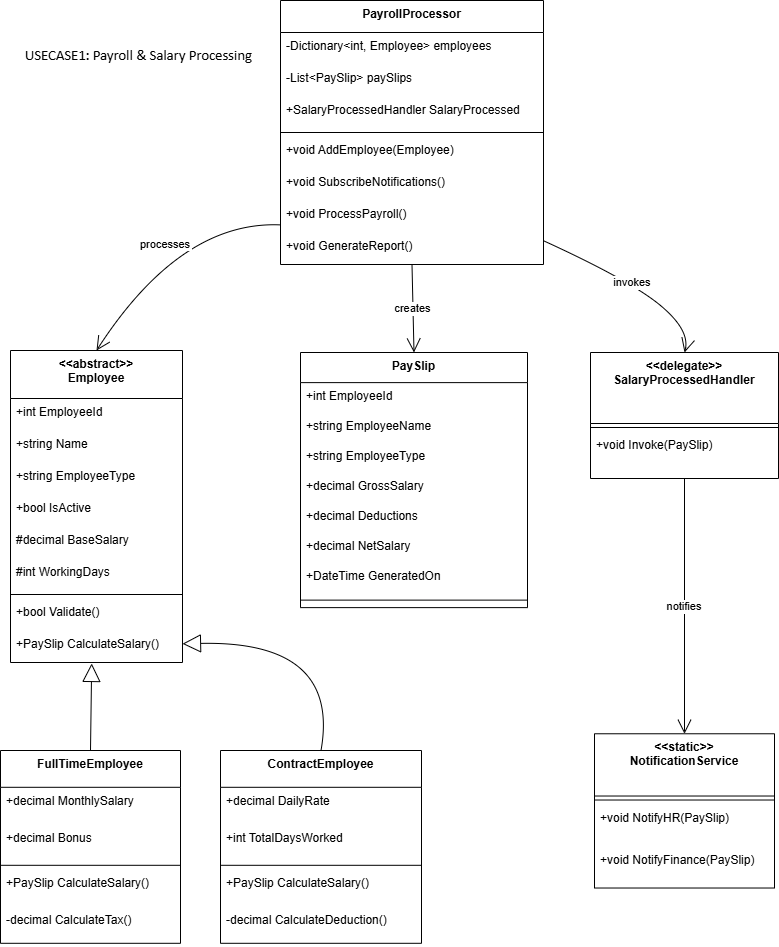

The diagram above was exported from draw.io. Its source (the exported page's mxGraphModel, read from the mxfile embedded in the PNG):
<mxGraphModel dx="992" dy="540" grid="1" gridSize="10" guides="1" tooltips="1" connect="1" arrows="1" fold="1" page="1" pageScale="1" pageWidth="850" pageHeight="1100" math="0" shadow="0">
  <root>
    <mxCell id="0" />
    <mxCell id="1" parent="0" />
    <mxCell id="-DJZlmiryETdsNpD4eMN-1" parent="1" style="swimlane;fontStyle=1;align=center;verticalAlign=top;childLayout=stackLayout;horizontal=1;startSize=48;horizontalStack=0;resizeParent=1;resizeParentMax=0;resizeLast=0;collapsible=0;marginBottom=0;" value="&lt;&lt;abstract&gt;&gt;&#10;Employee" vertex="1">
      <mxGeometry height="312" width="172" x="40" y="380" as="geometry" />
    </mxCell>
    <mxCell id="-DJZlmiryETdsNpD4eMN-2" parent="-DJZlmiryETdsNpD4eMN-1" style="text;strokeColor=none;fillColor=none;align=left;verticalAlign=top;spacingLeft=4;spacingRight=4;overflow=hidden;rotatable=0;points=[[0,0.5],[1,0.5]];portConstraint=eastwest;" value="+int EmployeeId" vertex="1">
      <mxGeometry height="32" width="172" y="48" as="geometry" />
    </mxCell>
    <mxCell id="-DJZlmiryETdsNpD4eMN-3" parent="-DJZlmiryETdsNpD4eMN-1" style="text;strokeColor=none;fillColor=none;align=left;verticalAlign=top;spacingLeft=4;spacingRight=4;overflow=hidden;rotatable=0;points=[[0,0.5],[1,0.5]];portConstraint=eastwest;" value="+string Name" vertex="1">
      <mxGeometry height="32" width="172" y="80" as="geometry" />
    </mxCell>
    <mxCell id="-DJZlmiryETdsNpD4eMN-4" parent="-DJZlmiryETdsNpD4eMN-1" style="text;strokeColor=none;fillColor=none;align=left;verticalAlign=top;spacingLeft=4;spacingRight=4;overflow=hidden;rotatable=0;points=[[0,0.5],[1,0.5]];portConstraint=eastwest;" value="+string EmployeeType" vertex="1">
      <mxGeometry height="32" width="172" y="112" as="geometry" />
    </mxCell>
    <mxCell id="-DJZlmiryETdsNpD4eMN-5" parent="-DJZlmiryETdsNpD4eMN-1" style="text;strokeColor=none;fillColor=none;align=left;verticalAlign=top;spacingLeft=4;spacingRight=4;overflow=hidden;rotatable=0;points=[[0,0.5],[1,0.5]];portConstraint=eastwest;" value="+bool IsActive" vertex="1">
      <mxGeometry height="32" width="172" y="144" as="geometry" />
    </mxCell>
    <mxCell id="-DJZlmiryETdsNpD4eMN-6" parent="-DJZlmiryETdsNpD4eMN-1" style="text;strokeColor=none;fillColor=none;align=left;verticalAlign=top;spacingLeft=4;spacingRight=4;overflow=hidden;rotatable=0;points=[[0,0.5],[1,0.5]];portConstraint=eastwest;" value="#decimal BaseSalary" vertex="1">
      <mxGeometry height="32" width="172" y="176" as="geometry" />
    </mxCell>
    <mxCell id="-DJZlmiryETdsNpD4eMN-7" parent="-DJZlmiryETdsNpD4eMN-1" style="text;strokeColor=none;fillColor=none;align=left;verticalAlign=top;spacingLeft=4;spacingRight=4;overflow=hidden;rotatable=0;points=[[0,0.5],[1,0.5]];portConstraint=eastwest;" value="#int WorkingDays" vertex="1">
      <mxGeometry height="32" width="172" y="208" as="geometry" />
    </mxCell>
    <mxCell id="-DJZlmiryETdsNpD4eMN-8" parent="-DJZlmiryETdsNpD4eMN-1" style="line;strokeWidth=1;fillColor=none;align=left;verticalAlign=middle;spacingTop=-1;spacingLeft=3;spacingRight=3;rotatable=0;labelPosition=right;points=[];portConstraint=eastwest;strokeColor=inherit;" vertex="1">
      <mxGeometry height="8" width="172" y="240" as="geometry" />
    </mxCell>
    <mxCell id="-DJZlmiryETdsNpD4eMN-9" parent="-DJZlmiryETdsNpD4eMN-1" style="text;strokeColor=none;fillColor=none;align=left;verticalAlign=top;spacingLeft=4;spacingRight=4;overflow=hidden;rotatable=0;points=[[0,0.5],[1,0.5]];portConstraint=eastwest;" value="+bool Validate()" vertex="1">
      <mxGeometry height="32" width="172" y="248" as="geometry" />
    </mxCell>
    <mxCell id="-DJZlmiryETdsNpD4eMN-10" parent="-DJZlmiryETdsNpD4eMN-1" style="text;strokeColor=none;fillColor=none;align=left;verticalAlign=top;spacingLeft=4;spacingRight=4;overflow=hidden;rotatable=0;points=[[0,0.5],[1,0.5]];portConstraint=eastwest;" value="+PaySlip CalculateSalary()" vertex="1">
      <mxGeometry height="32" width="172" y="280" as="geometry" />
    </mxCell>
    <mxCell id="-DJZlmiryETdsNpD4eMN-11" parent="1" style="swimlane;fontStyle=1;align=center;verticalAlign=top;childLayout=stackLayout;horizontal=1;startSize=36.8;horizontalStack=0;resizeParent=1;resizeParentMax=0;resizeLast=0;collapsible=0;marginBottom=0;" value="FullTimeEmployee" vertex="1">
      <mxGeometry height="192.8" width="180" x="30" y="780" as="geometry" />
    </mxCell>
    <mxCell id="-DJZlmiryETdsNpD4eMN-12" parent="-DJZlmiryETdsNpD4eMN-11" style="text;strokeColor=none;fillColor=none;align=left;verticalAlign=top;spacingLeft=4;spacingRight=4;overflow=hidden;rotatable=0;points=[[0,0.5],[1,0.5]];portConstraint=eastwest;" value="+decimal MonthlySalary" vertex="1">
      <mxGeometry height="37" width="180" y="36.8" as="geometry" />
    </mxCell>
    <mxCell id="-DJZlmiryETdsNpD4eMN-13" parent="-DJZlmiryETdsNpD4eMN-11" style="text;strokeColor=none;fillColor=none;align=left;verticalAlign=top;spacingLeft=4;spacingRight=4;overflow=hidden;rotatable=0;points=[[0,0.5],[1,0.5]];portConstraint=eastwest;" value="+decimal Bonus" vertex="1">
      <mxGeometry height="37" width="180" y="73.8" as="geometry" />
    </mxCell>
    <mxCell id="-DJZlmiryETdsNpD4eMN-14" parent="-DJZlmiryETdsNpD4eMN-11" style="line;strokeWidth=1;fillColor=none;align=left;verticalAlign=middle;spacingTop=-1;spacingLeft=3;spacingRight=3;rotatable=0;labelPosition=right;points=[];portConstraint=eastwest;strokeColor=inherit;" vertex="1">
      <mxGeometry height="8" width="180" y="110.8" as="geometry" />
    </mxCell>
    <mxCell id="-DJZlmiryETdsNpD4eMN-15" parent="-DJZlmiryETdsNpD4eMN-11" style="text;strokeColor=none;fillColor=none;align=left;verticalAlign=top;spacingLeft=4;spacingRight=4;overflow=hidden;rotatable=0;points=[[0,0.5],[1,0.5]];portConstraint=eastwest;" value="+PaySlip CalculateSalary()" vertex="1">
      <mxGeometry height="37" width="180" y="118.8" as="geometry" />
    </mxCell>
    <mxCell id="-DJZlmiryETdsNpD4eMN-16" parent="-DJZlmiryETdsNpD4eMN-11" style="text;strokeColor=none;fillColor=none;align=left;verticalAlign=top;spacingLeft=4;spacingRight=4;overflow=hidden;rotatable=0;points=[[0,0.5],[1,0.5]];portConstraint=eastwest;" value="-decimal CalculateTax()" vertex="1">
      <mxGeometry height="37" width="180" y="155.8" as="geometry" />
    </mxCell>
    <mxCell id="-DJZlmiryETdsNpD4eMN-17" parent="1" style="swimlane;fontStyle=1;align=center;verticalAlign=top;childLayout=stackLayout;horizontal=1;startSize=36.8;horizontalStack=0;resizeParent=1;resizeParentMax=0;resizeLast=0;collapsible=0;marginBottom=0;" value="ContractEmployee" vertex="1">
      <mxGeometry height="192.8" width="201" x="250" y="780" as="geometry" />
    </mxCell>
    <mxCell id="-DJZlmiryETdsNpD4eMN-18" parent="-DJZlmiryETdsNpD4eMN-17" style="text;strokeColor=none;fillColor=none;align=left;verticalAlign=top;spacingLeft=4;spacingRight=4;overflow=hidden;rotatable=0;points=[[0,0.5],[1,0.5]];portConstraint=eastwest;" value="+decimal DailyRate" vertex="1">
      <mxGeometry height="37" width="201" y="36.8" as="geometry" />
    </mxCell>
    <mxCell id="-DJZlmiryETdsNpD4eMN-19" parent="-DJZlmiryETdsNpD4eMN-17" style="text;strokeColor=none;fillColor=none;align=left;verticalAlign=top;spacingLeft=4;spacingRight=4;overflow=hidden;rotatable=0;points=[[0,0.5],[1,0.5]];portConstraint=eastwest;" value="+int TotalDaysWorked" vertex="1">
      <mxGeometry height="37" width="201" y="73.8" as="geometry" />
    </mxCell>
    <mxCell id="-DJZlmiryETdsNpD4eMN-20" parent="-DJZlmiryETdsNpD4eMN-17" style="line;strokeWidth=1;fillColor=none;align=left;verticalAlign=middle;spacingTop=-1;spacingLeft=3;spacingRight=3;rotatable=0;labelPosition=right;points=[];portConstraint=eastwest;strokeColor=inherit;" vertex="1">
      <mxGeometry height="8" width="201" y="110.8" as="geometry" />
    </mxCell>
    <mxCell id="-DJZlmiryETdsNpD4eMN-21" parent="-DJZlmiryETdsNpD4eMN-17" style="text;strokeColor=none;fillColor=none;align=left;verticalAlign=top;spacingLeft=4;spacingRight=4;overflow=hidden;rotatable=0;points=[[0,0.5],[1,0.5]];portConstraint=eastwest;" value="+PaySlip CalculateSalary()" vertex="1">
      <mxGeometry height="37" width="201" y="118.8" as="geometry" />
    </mxCell>
    <mxCell id="-DJZlmiryETdsNpD4eMN-22" parent="-DJZlmiryETdsNpD4eMN-17" style="text;strokeColor=none;fillColor=none;align=left;verticalAlign=top;spacingLeft=4;spacingRight=4;overflow=hidden;rotatable=0;points=[[0,0.5],[1,0.5]];portConstraint=eastwest;" value="-decimal CalculateDeduction()" vertex="1">
      <mxGeometry height="37" width="201" y="155.8" as="geometry" />
    </mxCell>
    <mxCell id="-DJZlmiryETdsNpD4eMN-23" parent="1" style="swimlane;fontStyle=1;align=center;verticalAlign=top;childLayout=stackLayout;horizontal=1;startSize=30.11764705882353;horizontalStack=0;resizeParent=1;resizeParentMax=0;resizeLast=0;collapsible=0;marginBottom=0;" value="PaySlip" vertex="1">
      <mxGeometry height="255.11764705882354" width="227" x="330" y="382" as="geometry" />
    </mxCell>
    <mxCell id="-DJZlmiryETdsNpD4eMN-24" parent="-DJZlmiryETdsNpD4eMN-23" style="text;strokeColor=none;fillColor=none;align=left;verticalAlign=top;spacingLeft=4;spacingRight=4;overflow=hidden;rotatable=0;points=[[0,0.5],[1,0.5]];portConstraint=eastwest;" value="+int EmployeeId" vertex="1">
      <mxGeometry height="30" width="227" y="30.11764705882353" as="geometry" />
    </mxCell>
    <mxCell id="-DJZlmiryETdsNpD4eMN-25" parent="-DJZlmiryETdsNpD4eMN-23" style="text;strokeColor=none;fillColor=none;align=left;verticalAlign=top;spacingLeft=4;spacingRight=4;overflow=hidden;rotatable=0;points=[[0,0.5],[1,0.5]];portConstraint=eastwest;" value="+string EmployeeName" vertex="1">
      <mxGeometry height="30" width="227" y="60.11764705882353" as="geometry" />
    </mxCell>
    <mxCell id="-DJZlmiryETdsNpD4eMN-26" parent="-DJZlmiryETdsNpD4eMN-23" style="text;strokeColor=none;fillColor=none;align=left;verticalAlign=top;spacingLeft=4;spacingRight=4;overflow=hidden;rotatable=0;points=[[0,0.5],[1,0.5]];portConstraint=eastwest;" value="+string EmployeeType" vertex="1">
      <mxGeometry height="30" width="227" y="90.11764705882354" as="geometry" />
    </mxCell>
    <mxCell id="-DJZlmiryETdsNpD4eMN-27" parent="-DJZlmiryETdsNpD4eMN-23" style="text;strokeColor=none;fillColor=none;align=left;verticalAlign=top;spacingLeft=4;spacingRight=4;overflow=hidden;rotatable=0;points=[[0,0.5],[1,0.5]];portConstraint=eastwest;" value="+decimal GrossSalary" vertex="1">
      <mxGeometry height="30" width="227" y="120.11764705882354" as="geometry" />
    </mxCell>
    <mxCell id="-DJZlmiryETdsNpD4eMN-28" parent="-DJZlmiryETdsNpD4eMN-23" style="text;strokeColor=none;fillColor=none;align=left;verticalAlign=top;spacingLeft=4;spacingRight=4;overflow=hidden;rotatable=0;points=[[0,0.5],[1,0.5]];portConstraint=eastwest;" value="+decimal Deductions" vertex="1">
      <mxGeometry height="30" width="227" y="150.11764705882354" as="geometry" />
    </mxCell>
    <mxCell id="-DJZlmiryETdsNpD4eMN-29" parent="-DJZlmiryETdsNpD4eMN-23" style="text;strokeColor=none;fillColor=none;align=left;verticalAlign=top;spacingLeft=4;spacingRight=4;overflow=hidden;rotatable=0;points=[[0,0.5],[1,0.5]];portConstraint=eastwest;" value="+decimal NetSalary" vertex="1">
      <mxGeometry height="30" width="227" y="180.11764705882354" as="geometry" />
    </mxCell>
    <mxCell id="-DJZlmiryETdsNpD4eMN-30" parent="-DJZlmiryETdsNpD4eMN-23" style="text;strokeColor=none;fillColor=none;align=left;verticalAlign=top;spacingLeft=4;spacingRight=4;overflow=hidden;rotatable=0;points=[[0,0.5],[1,0.5]];portConstraint=eastwest;" value="+DateTime GeneratedOn" vertex="1">
      <mxGeometry height="30" width="227" y="210.11764705882354" as="geometry" />
    </mxCell>
    <mxCell id="-DJZlmiryETdsNpD4eMN-31" parent="-DJZlmiryETdsNpD4eMN-23" style="line;strokeWidth=1;fillColor=none;align=left;verticalAlign=middle;spacingTop=-1;spacingLeft=3;spacingRight=3;rotatable=0;labelPosition=right;points=[];portConstraint=eastwest;strokeColor=inherit;" vertex="1">
      <mxGeometry height="15" width="227" y="240.11764705882354" as="geometry" />
    </mxCell>
    <mxCell id="-DJZlmiryETdsNpD4eMN-32" parent="1" style="swimlane;fontStyle=1;align=center;verticalAlign=top;childLayout=stackLayout;horizontal=1;startSize=71;horizontalStack=0;resizeParent=1;resizeParentMax=0;resizeLast=0;collapsible=0;marginBottom=0;" value="&lt;&lt;delegate&gt;&gt;&#10;SalaryProcessedHandler" vertex="1">
      <mxGeometry height="126" width="188" x="620" y="382" as="geometry" />
    </mxCell>
    <mxCell id="-DJZlmiryETdsNpD4eMN-33" parent="-DJZlmiryETdsNpD4eMN-32" style="line;strokeWidth=1;fillColor=none;align=left;verticalAlign=middle;spacingTop=-1;spacingLeft=3;spacingRight=3;rotatable=0;labelPosition=right;points=[];portConstraint=eastwest;strokeColor=inherit;" vertex="1">
      <mxGeometry height="8" width="188" y="71" as="geometry" />
    </mxCell>
    <mxCell id="-DJZlmiryETdsNpD4eMN-34" parent="-DJZlmiryETdsNpD4eMN-32" style="text;strokeColor=none;fillColor=none;align=left;verticalAlign=top;spacingLeft=4;spacingRight=4;overflow=hidden;rotatable=0;points=[[0,0.5],[1,0.5]];portConstraint=eastwest;" value="+void Invoke(PaySlip)" vertex="1">
      <mxGeometry height="47" width="188" y="79" as="geometry" />
    </mxCell>
    <mxCell id="-DJZlmiryETdsNpD4eMN-35" parent="1" style="swimlane;fontStyle=1;align=center;verticalAlign=top;childLayout=stackLayout;horizontal=1;startSize=62.25;horizontalStack=0;resizeParent=1;resizeParentMax=0;resizeLast=0;collapsible=0;marginBottom=0;" value="&lt;&lt;static&gt;&gt;&#10;NotificationService" vertex="1">
      <mxGeometry height="154.25" width="180" x="624" y="763.27" as="geometry" />
    </mxCell>
    <mxCell id="-DJZlmiryETdsNpD4eMN-36" parent="-DJZlmiryETdsNpD4eMN-35" style="line;strokeWidth=1;fillColor=none;align=left;verticalAlign=middle;spacingTop=-1;spacingLeft=3;spacingRight=3;rotatable=0;labelPosition=right;points=[];portConstraint=eastwest;strokeColor=inherit;" vertex="1">
      <mxGeometry height="8" width="180" y="62.25" as="geometry" />
    </mxCell>
    <mxCell id="-DJZlmiryETdsNpD4eMN-37" parent="-DJZlmiryETdsNpD4eMN-35" style="text;strokeColor=none;fillColor=none;align=left;verticalAlign=top;spacingLeft=4;spacingRight=4;overflow=hidden;rotatable=0;points=[[0,0.5],[1,0.5]];portConstraint=eastwest;" value="+void NotifyHR(PaySlip)" vertex="1">
      <mxGeometry height="42" width="180" y="70.25" as="geometry" />
    </mxCell>
    <mxCell id="-DJZlmiryETdsNpD4eMN-38" parent="-DJZlmiryETdsNpD4eMN-35" style="text;strokeColor=none;fillColor=none;align=left;verticalAlign=top;spacingLeft=4;spacingRight=4;overflow=hidden;rotatable=0;points=[[0,0.5],[1,0.5]];portConstraint=eastwest;" value="+void NotifyFinance(PaySlip)" vertex="1">
      <mxGeometry height="42" width="180" y="112.25" as="geometry" />
    </mxCell>
    <mxCell id="-DJZlmiryETdsNpD4eMN-39" parent="1" style="swimlane;fontStyle=1;align=center;verticalAlign=top;childLayout=stackLayout;horizontal=1;startSize=32;horizontalStack=0;resizeParent=1;resizeParentMax=0;resizeLast=0;collapsible=0;marginBottom=0;" value="PayrollProcessor" vertex="1">
      <mxGeometry height="264" width="263" x="310" y="30" as="geometry" />
    </mxCell>
    <mxCell id="-DJZlmiryETdsNpD4eMN-40" parent="-DJZlmiryETdsNpD4eMN-39" style="text;strokeColor=none;fillColor=none;align=left;verticalAlign=top;spacingLeft=4;spacingRight=4;overflow=hidden;rotatable=0;points=[[0,0.5],[1,0.5]];portConstraint=eastwest;" value="-Dictionary&lt;int, Employee&gt; employees" vertex="1">
      <mxGeometry height="32" width="263" y="32" as="geometry" />
    </mxCell>
    <mxCell id="-DJZlmiryETdsNpD4eMN-41" parent="-DJZlmiryETdsNpD4eMN-39" style="text;strokeColor=none;fillColor=none;align=left;verticalAlign=top;spacingLeft=4;spacingRight=4;overflow=hidden;rotatable=0;points=[[0,0.5],[1,0.5]];portConstraint=eastwest;" value="-List&lt;PaySlip&gt; paySlips" vertex="1">
      <mxGeometry height="32" width="263" y="64" as="geometry" />
    </mxCell>
    <mxCell id="-DJZlmiryETdsNpD4eMN-42" parent="-DJZlmiryETdsNpD4eMN-39" style="text;strokeColor=none;fillColor=none;align=left;verticalAlign=top;spacingLeft=4;spacingRight=4;overflow=hidden;rotatable=0;points=[[0,0.5],[1,0.5]];portConstraint=eastwest;" value="+SalaryProcessedHandler SalaryProcessed" vertex="1">
      <mxGeometry height="32" width="263" y="96" as="geometry" />
    </mxCell>
    <mxCell id="-DJZlmiryETdsNpD4eMN-43" parent="-DJZlmiryETdsNpD4eMN-39" style="line;strokeWidth=1;fillColor=none;align=left;verticalAlign=middle;spacingTop=-1;spacingLeft=3;spacingRight=3;rotatable=0;labelPosition=right;points=[];portConstraint=eastwest;strokeColor=inherit;" vertex="1">
      <mxGeometry height="8" width="263" y="128" as="geometry" />
    </mxCell>
    <mxCell id="-DJZlmiryETdsNpD4eMN-44" parent="-DJZlmiryETdsNpD4eMN-39" style="text;strokeColor=none;fillColor=none;align=left;verticalAlign=top;spacingLeft=4;spacingRight=4;overflow=hidden;rotatable=0;points=[[0,0.5],[1,0.5]];portConstraint=eastwest;" value="+void AddEmployee(Employee)" vertex="1">
      <mxGeometry height="32" width="263" y="136" as="geometry" />
    </mxCell>
    <mxCell id="-DJZlmiryETdsNpD4eMN-45" parent="-DJZlmiryETdsNpD4eMN-39" style="text;strokeColor=none;fillColor=none;align=left;verticalAlign=top;spacingLeft=4;spacingRight=4;overflow=hidden;rotatable=0;points=[[0,0.5],[1,0.5]];portConstraint=eastwest;" value="+void SubscribeNotifications()" vertex="1">
      <mxGeometry height="32" width="263" y="168" as="geometry" />
    </mxCell>
    <mxCell id="-DJZlmiryETdsNpD4eMN-46" parent="-DJZlmiryETdsNpD4eMN-39" style="text;strokeColor=none;fillColor=none;align=left;verticalAlign=top;spacingLeft=4;spacingRight=4;overflow=hidden;rotatable=0;points=[[0,0.5],[1,0.5]];portConstraint=eastwest;" value="+void ProcessPayroll()" vertex="1">
      <mxGeometry height="32" width="263" y="200" as="geometry" />
    </mxCell>
    <mxCell id="-DJZlmiryETdsNpD4eMN-47" parent="-DJZlmiryETdsNpD4eMN-39" style="text;strokeColor=none;fillColor=none;align=left;verticalAlign=top;spacingLeft=4;spacingRight=4;overflow=hidden;rotatable=0;points=[[0,0.5],[1,0.5]];portConstraint=eastwest;" value="+void GenerateReport()" vertex="1">
      <mxGeometry height="32" width="263" y="232" as="geometry" />
    </mxCell>
    <mxCell id="-DJZlmiryETdsNpD4eMN-48" edge="1" parent="1" source="-DJZlmiryETdsNpD4eMN-10" style="curved=1;startArrow=block;startSize=16;startFill=0;endArrow=none;exitX=0.472;exitY=1.03;entryX=0.5;entryY=0;rounded=0;exitDx=0;exitDy=0;exitPerimeter=0;" target="-DJZlmiryETdsNpD4eMN-11" value="">
      <mxGeometry relative="1" as="geometry">
        <Array as="points" />
      </mxGeometry>
    </mxCell>
    <mxCell id="-DJZlmiryETdsNpD4eMN-49" edge="1" parent="1" source="-DJZlmiryETdsNpD4eMN-1" style="curved=1;startArrow=block;startSize=16;startFill=0;endArrow=none;exitX=1;exitY=0.94;entryX=0.5;entryY=0;rounded=0;" target="-DJZlmiryETdsNpD4eMN-17" value="">
      <mxGeometry relative="1" as="geometry">
        <Array as="points">
          <mxPoint x="370" y="670" />
        </Array>
      </mxGeometry>
    </mxCell>
    <mxCell id="-DJZlmiryETdsNpD4eMN-50" edge="1" parent="1" source="-DJZlmiryETdsNpD4eMN-39" style="curved=1;startArrow=none;endArrow=open;endSize=12;exitX=0;exitY=0.85;entryX=0.5;entryY=0;rounded=0;" target="-DJZlmiryETdsNpD4eMN-1" value="processes">
      <mxGeometry relative="1" as="geometry">
        <Array as="points">
          <mxPoint x="210" y="250" />
        </Array>
      </mxGeometry>
    </mxCell>
    <mxCell id="-DJZlmiryETdsNpD4eMN-51" edge="1" parent="1" source="-DJZlmiryETdsNpD4eMN-39" style="curved=1;startArrow=none;endArrow=open;endSize=12;exitX=0.5;exitY=1;entryX=0.5;entryY=0;rounded=0;" target="-DJZlmiryETdsNpD4eMN-23" value="creates">
      <mxGeometry relative="1" as="geometry">
        <Array as="points" />
      </mxGeometry>
    </mxCell>
    <mxCell id="-DJZlmiryETdsNpD4eMN-52" edge="1" parent="1" source="-DJZlmiryETdsNpD4eMN-39" style="curved=1;startArrow=none;endArrow=open;endSize=12;exitX=1;exitY=0.91;entryX=0.5;entryY=0;rounded=0;" target="-DJZlmiryETdsNpD4eMN-32" value="invokes">
      <mxGeometry relative="1" as="geometry">
        <Array as="points">
          <mxPoint x="660" y="310" />
          <mxPoint x="720" y="360" />
        </Array>
      </mxGeometry>
    </mxCell>
    <mxCell id="-DJZlmiryETdsNpD4eMN-53" edge="1" parent="1" source="-DJZlmiryETdsNpD4eMN-32" style="curved=1;startArrow=none;endArrow=open;endSize=12;exitX=0.5;exitY=1;entryX=0.5;entryY=0;rounded=0;" target="-DJZlmiryETdsNpD4eMN-35" value="notifies">
      <mxGeometry relative="1" as="geometry">
        <Array as="points" />
      </mxGeometry>
    </mxCell>
    <mxCell id="-DJZlmiryETdsNpD4eMN-54" parent="1" style="text;html=1;whiteSpace=wrap;strokeColor=none;fillColor=none;align=center;verticalAlign=middle;rounded=0;" value="&lt;span lang=&quot;EN-US&quot; style=&quot;font-size:11.0pt;line-height:&amp;lt;br/&amp;gt;115%;font-family:&amp;quot;Calibri&amp;quot;,sans-serif;mso-fareast-font-family:&amp;quot;MS Mincho&amp;quot;;&amp;lt;br/&amp;gt;mso-fareast-theme-font:minor-fareast;mso-bidi-font-family:&amp;quot;Times New Roman&amp;quot;;&amp;lt;br/&amp;gt;mso-bidi-theme-font:minor-bidi;mso-ansi-language:EN-US;mso-fareast-language:&amp;lt;br/&amp;gt;EN-US;mso-bidi-language:AR-SA&quot;&gt;USECASE1: Payroll &amp;amp; Salary Processing&amp;nbsp;&lt;/span&gt;" vertex="1">
      <mxGeometry height="30" width="240" x="50" y="70" as="geometry" />
    </mxCell>
  </root>
</mxGraphModel>